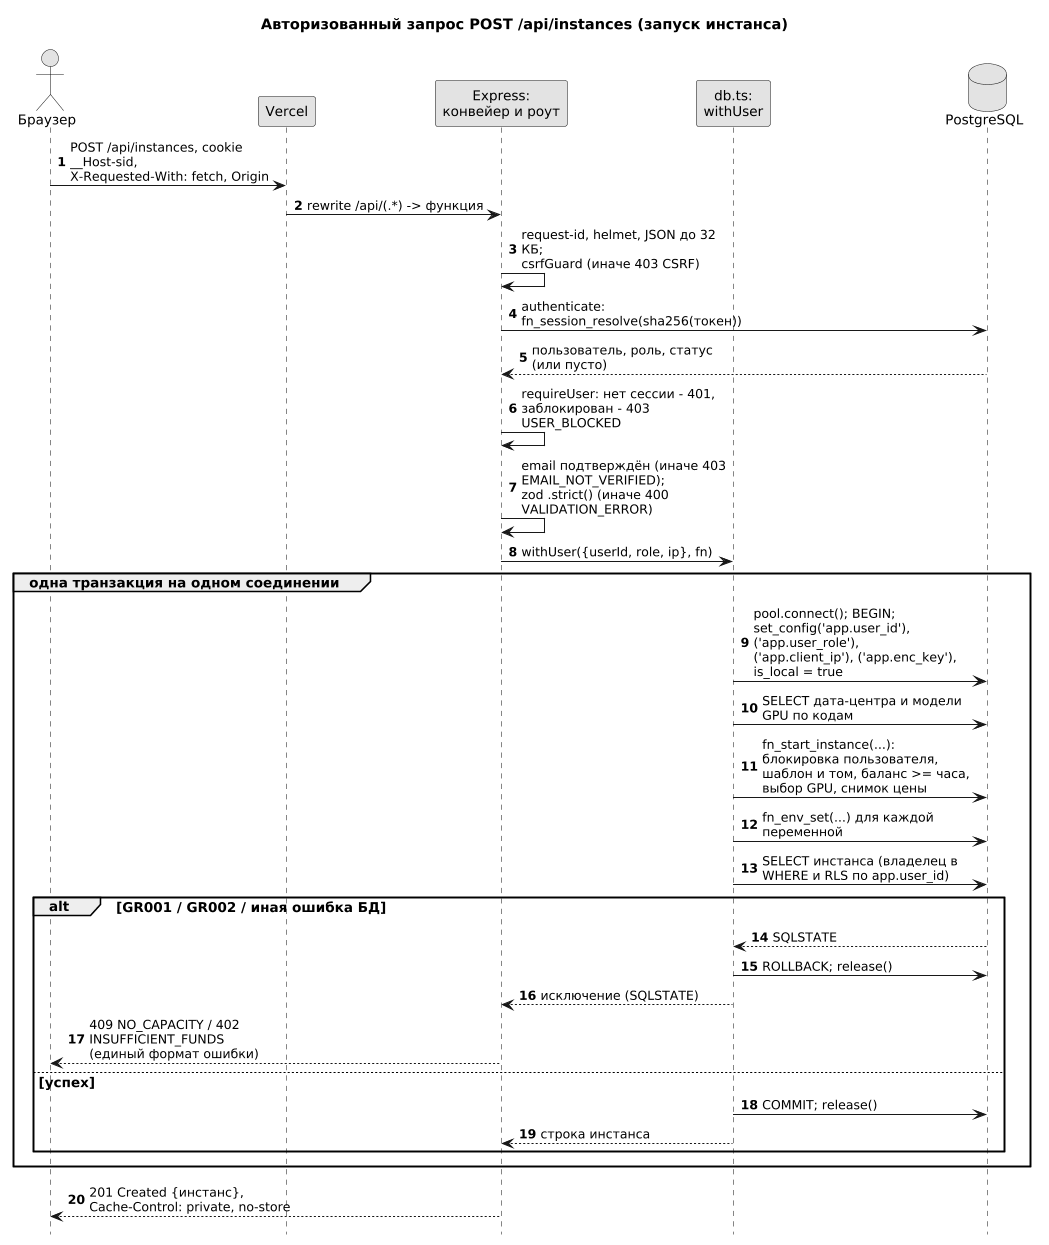

The diagram above was rendered by PlantUML. Its source (embedded in the PNG):
@startuml
skinparam monochrome true
skinparam shadowing false
skinparam defaultFontSize 13
skinparam ArrowFontSize 12
skinparam sequenceMessageAlign left
skinparam maxMessageSize 200
skinparam dpi 100
hide footbox
autonumber

title Авторизованный запрос POST /api/instances (запуск инстанса)

actor "Браузер" as B
participant "Vercel" as V
participant "Express:\nконвейер и роут" as A
participant "db.ts:\nwithUser" as W
database "PostgreSQL" as DB

B -> V : POST /api/instances, cookie __Host-sid,\nX-Requested-With: fetch, Origin
V -> A : rewrite /api/(.*) -> функция
A -> A : request-id, helmet, JSON до 32 КБ;\ncsrfGuard (иначе 403 CSRF)
A -> DB : authenticate: fn_session_resolve(sha256(токен))
DB --> A : пользователь, роль, статус (или пусто)
A -> A : requireUser: нет сессии - 401,\nзаблокирован - 403 USER_BLOCKED
A -> A : email подтверждён (иначе 403 EMAIL_NOT_VERIFIED);\nzod .strict() (иначе 400 VALIDATION_ERROR)

A -> W : withUser({userId, role, ip}, fn)
group одна транзакция на одном соединении
  W -> DB : pool.connect(); BEGIN;\nset_config('app.user_id'), ('app.user_role'),\n('app.client_ip'), ('app.enc_key'), is_local = true
  W -> DB : SELECT дата-центра и модели GPU по кодам
  W -> DB : fn_start_instance(...): блокировка пользователя,\nшаблон и том, баланс >= часа, выбор GPU, снимок цены
  W -> DB : fn_env_set(...) для каждой переменной
  W -> DB : SELECT инстанса (владелец в WHERE и RLS по app.user_id)
  alt GR001 / GR002 / иная ошибка БД
    DB --> W : SQLSTATE
    W -> DB : ROLLBACK; release()
    W --> A : исключение (SQLSTATE)
    A --> B : 409 NO_CAPACITY / 402 INSUFFICIENT_FUNDS\n(единый формат ошибки)
  else успех
    W -> DB : COMMIT; release()
    W --> A : строка инстанса
  end
end
A --> B : 201 Created {инстанс}, Cache-Control: private, no-store
@enduml